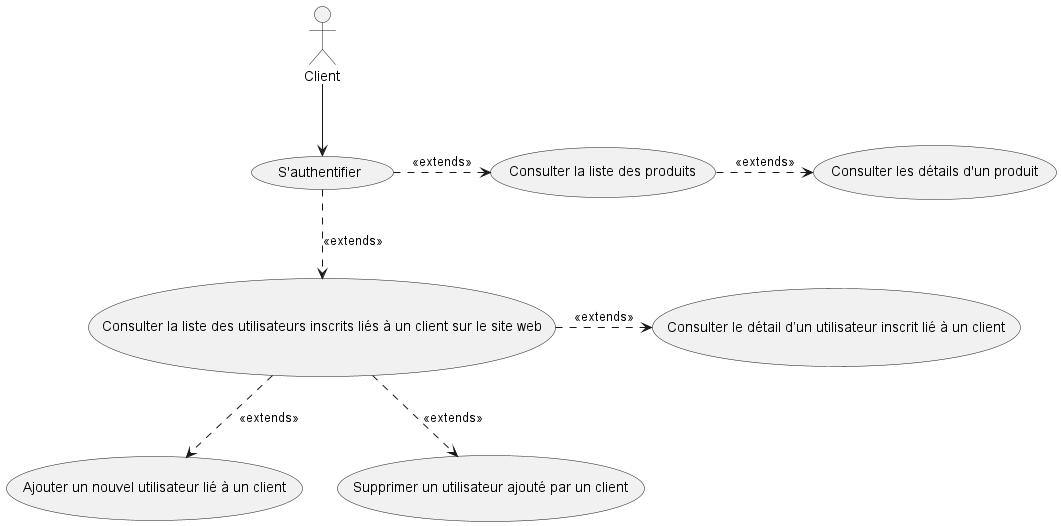

The diagram above was rendered by PlantUML. Its source (embedded in the PNG):
@startuml
'https://plantuml.com/use-case-diagram

actor Client as c
(S'authentifier) as (auth)
(Consulter la liste des produits) as (consultProductList)
(Consulter les détails d'un produit) as (consultProductDetails)
(Consulter la liste des utilisateurs inscrits liés à un client sur le site web) as (consultUserClient)
(Consulter le détail d’un utilisateur inscrit lié à un client) as (consultUserDetails)
(Ajouter un nouvel utilisateur lié à un client) as (addUser)
(Supprimer un utilisateur ajouté par un client) as (removeUser)

c --> (auth)
(auth) .> (consultProductList) : <<extends>>
(consultProductList) .> (consultProductDetails) : <<extends>>
(auth) ..> (consultUserClient) : <<extends>>
(consultUserClient) .> (consultUserDetails) : <<extends>>
(consultUserClient) ..> (addUser) : <<extends>>
(consultUserClient) ..> (removeUser) : <<extends>>

@enduml